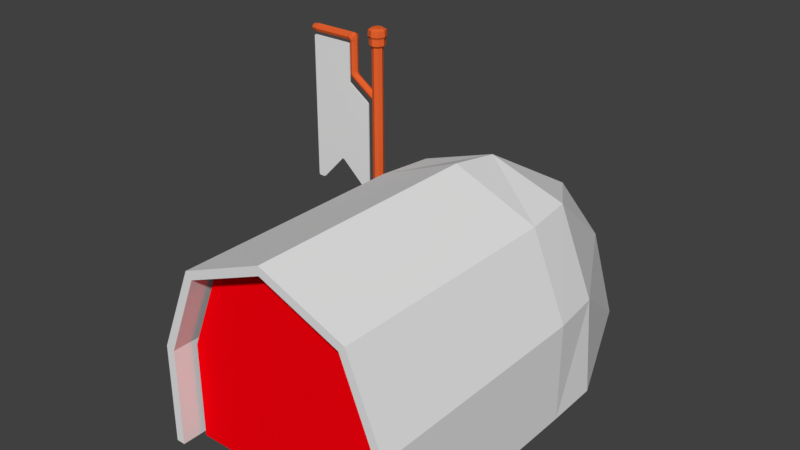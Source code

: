 # Source: casa.blend  (saved by Blender 2.79.0; exported with 4.5.12 LTS)
import bpy
from mathutils import Matrix  # noqa: F401  (used for matrix-valued properties, if any)

bpy.ops.wm.read_factory_settings(use_empty=True)
scene = bpy.context.scene
scene.name = 'Scene'

# ---- collections
col_collection_1 = bpy.data.collections.new('Collection 1'); scene.collection.children.link(col_collection_1)

# ---- materials (node trees are filled in below, after node groups)
mat_material = bpy.data.materials.new('Material')
mat_material.alpha_threshold = 0.0
mat_material.use_transparent_shadow = False
mat_material.diffuse_color = (1.0, 0.0, 0.004566, 1.0)
mat_material.roughness = 0.5
mat_material_001 = bpy.data.materials.new('Material.001')
mat_material_001.alpha_threshold = 0.0
mat_material_001.use_transparent_shadow = False
mat_material_001.diffuse_color = (0.8, 0.1236, 0.02935, 1.0)
mat_material_001.roughness = 0.5

# ---- material node trees

# ---- world
world_world = bpy.data.worlds.new('World'); scene.world = world_world
world_world.color = (0.05088, 0.05088, 0.05088)
world_world.use_sun_shadow = False
world_world.sun_shadow_jitter_overblur = 0.0
world_world.cycles.sampling_method = 'MANUAL'

# ---- meshes
me_cylinder_002 = bpy.data.meshes.new('Cylinder.002')
me_cylinder_002.from_pydata([(-0.8901, -1.791, -0.03256), (0.8888, -1.791, -0.8314), (-0.8888, -1.791, -0.8314), (0.8901, -1.791, -0.03256), (0.6285, -1.791, 0.6259), (2.809e-07, -1.791, 0.8928), (-0.6285, -1.791, 0.6259)], [], [(0, 2, 1, 3, 4, 5, 6)])
_uv = me_cylinder_002.uv_layers.new(name='UVMap')
_uv.uv.foreach_set('vector', [0.5367, 0.0, 1.0, 0.000767, 1.0, 0.9992, 0.5367, 1.0, 0.1548, 0.853, 0.0, 0.5, 0.1548, 0.147])
me_cylinder_002.materials.append(mat_material)
me_cylinder_002.use_remesh_preserve_volume = False
me_cylinder_002.use_remesh_preserve_attributes = False
me_cylinder_002.use_mirror_vertex_groups = False
me_cylinder_002.update()
me_plane = bpy.data.meshes.new('Plane')
me_plane.from_pydata([(-2.621, -0.3631, 1.193e-07), (2.948, -0.3678, -1.477e-07), (-2.614, 2.013, -1.062e-07), (2.943, 1.287, -1.473e-07), (2.902, -0.3825, -1.473e-07), (2.902, 1.3, -1.473e-07), (-2.619, -0.08997, 1.245e-07), (2.963, 1.244, -1.482e-07), (2.902, 1.244, -1.473e-07), (-2.638, -0.3213, 1.243e-07), (2.963, -0.3213, -1.482e-07), (2.902, -0.3213, -1.473e-07), (1.496, 1.3, -3.755e-08), (1.496, -0.3825, -3.755e-08), (1.496, 1.244, -3.755e-08), (1.496, -0.3213, -3.755e-08), (-2.615, 2.153, -1.518e-07), (0.8805, 2.161, -3.646e-07), (0.92, 2.124, -3.495e-07), (-2.638, 2.124, -1.441e-07), (1.432, 1.3, -3.504e-08), (1.432, 1.244, -3.504e-08), (1.432, -0.3213, -3.504e-08), (1.432, -0.3825, -3.504e-08), (0.8309, 2.173, -3.65e-07), (0.8649, 2.124, -3.463e-07), (-1.626, 0.9243, 8.114e-08), (-1.628, 0.8466, 9.433e-08), (-1.624, -0.3213, 8.463e-08), (-1.774, 2.173, -2.112e-07), (-1.766, 2.124, -1.945e-07), (-1.624, -0.3825, 8.463e-08), (-2.586, -0.04419, 1.223e-07), (-2.586, -0.3213, 1.223e-07), (-2.586, -0.3825, 1.223e-07), (2.963, 0.8843, -1.482e-07), (2.902, 0.8843, -1.473e-07), (-2.638, -0.1463, 1.243e-07), (1.496, 0.8843, -3.755e-08), (1.432, 0.8843, -3.504e-08), (-1.624, 0.602, 8.463e-08), (-2.586, -0.1079, 1.223e-07), (-2.568, 1.951, -9.935e-08), (-2.578, 2.173, -1.638e-07), (-2.578, 2.124, -1.476e-07), (-2.638, 2.063, -1.244e-07), (1.285, 1.601, -1.516e-07), (1.225, 1.601, -1.488e-07), (-1.676, 1.356, -1.74e-08), (-2.571, 2.014, -1.17e-07), (-2.621, -0.3631, -0.044), (2.948, -0.3678, -0.044), (-2.614, 2.013, -0.044), (2.943, 1.287, -0.044), (2.902, -0.3825, -0.044), (2.902, 1.3, -0.044), (-2.619, -0.08997, -0.044), (2.963, 1.244, -0.044), (2.902, 1.244, -0.044), (-2.638, -0.3213, -0.044), (2.963, -0.3213, -0.044), (2.902, -0.3213, -0.044), (1.496, 1.3, -0.044), (1.496, -0.3825, -0.044), (1.496, 1.244, -0.044), (1.496, -0.3213, -0.044), (-2.615, 2.153, -0.044), (0.8805, 2.161, -0.044), (0.92, 2.124, -0.044), (-2.638, 2.124, -0.044), (1.432, 1.3, -0.044), (1.432, 1.244, -0.044), (1.432, -0.3213, -0.044), (1.432, -0.3825, -0.044), (0.8309, 2.173, -0.044), (0.8649, 2.124, -0.044), (-1.626, 0.9243, -0.044), (-1.628, 0.8466, -0.044), (-1.624, -0.3213, -0.044), (-1.774, 2.173, -0.044), (-1.766, 2.124, -0.044), (-1.624, -0.3825, -0.044), (-2.586, -0.04419, -0.044), (-2.586, -0.3213, -0.044), (-2.586, -0.3825, -0.044), (2.963, 0.8843, -0.044), (2.902, 0.8843, -0.044), (-2.638, -0.1463, -0.044), (1.496, 0.8843, -0.044), (1.432, 0.8843, -0.044), (-1.624, 0.602, -0.044), (-2.586, -0.1079, -0.044), (-2.568, 1.951, -0.044), (-2.578, 2.173, -0.044), (-2.578, 2.124, -0.044), (-2.638, 2.063, -0.044), (1.285, 1.601, -0.044), (1.225, 1.601, -0.044), (-1.676, 1.356, -0.044), (-2.571, 2.014, -0.044)], [], [(8, 7, 3, 5), (14, 8, 5, 12), (38, 36, 8, 14), (36, 35, 7, 8), (4, 1, 10, 11), (13, 4, 11, 15), (23, 13, 15, 22), (39, 38, 14, 21), (21, 14, 12, 20), (25, 18, 17, 24), (47, 46, 18, 25), (48, 47, 25, 30), (30, 25, 24, 29), (27, 21, 20, 26), (40, 39, 21, 27), (31, 23, 22, 28), (34, 31, 28, 33), (41, 40, 27, 32), (37, 41, 32, 6), (44, 30, 29, 43), (49, 48, 30, 44), (0, 34, 33, 9), (9, 33, 41, 37), (33, 28, 40, 41), (28, 22, 39, 40), (22, 15, 38, 39), (11, 10, 35, 36), (15, 11, 36, 38), (45, 49, 44, 19), (19, 44, 43, 16), (2, 42, 49, 45), (42, 26, 48, 49), (26, 20, 47, 48), (20, 12, 46, 47), (58, 55, 53, 57), (64, 62, 55, 58), (88, 64, 58, 86), (86, 58, 57, 85), (54, 61, 60, 51), (63, 65, 61, 54), (73, 72, 65, 63), (89, 71, 64, 88), (71, 70, 62, 64), (75, 74, 67, 68), (97, 75, 68, 96), (98, 80, 75, 97), (80, 79, 74, 75), (77, 76, 70, 71), (90, 77, 71, 89), (81, 78, 72, 73), (84, 83, 78, 81), (91, 82, 77, 90), (87, 56, 82, 91), (94, 93, 79, 80), (99, 94, 80, 98), (50, 59, 83, 84), (59, 87, 91, 83), (83, 91, 90, 78), (78, 90, 89, 72), (72, 89, 88, 65), (61, 86, 85, 60), (65, 88, 86, 61), (95, 69, 94, 99), (69, 66, 93, 94), (52, 95, 99, 92), (92, 99, 98, 76), (76, 98, 97, 70), (70, 97, 96, 62), (0, 9, 59, 50), (1, 4, 54, 51), (3, 7, 57, 53), (42, 2, 52, 92), (4, 13, 63, 54), (5, 3, 53, 55), (32, 27, 77, 82), (7, 35, 85, 57), (6, 32, 82, 56), (9, 37, 87, 59), (10, 1, 51, 60), (12, 5, 55, 62), (13, 23, 73, 63), (16, 43, 93, 66), (17, 18, 68, 67), (2, 45, 95, 52), (18, 46, 96, 68), (19, 16, 66, 69), (23, 31, 81, 73), (24, 17, 67, 74), (29, 24, 74, 79), (31, 34, 84, 81), (27, 26, 76, 77), (34, 0, 50, 84), (35, 10, 60, 85), (37, 6, 56, 87), (26, 42, 92, 76), (43, 29, 79, 93), (45, 19, 69, 95), (46, 12, 62, 96)])
_uv = me_plane.uv_layers.new(name='UVMap')
_uv.uv.foreach_set('vector', [0.267, 0.1353, 0.2667, 0.127, 0.2731, 0.1294, 0.2751, 0.135, 0.2738, 0.3266, 0.267, 0.1353, 0.2751, 0.135, 0.2819, 0.3263, 0.222, 0.3284, 0.2152, 0.1372, 0.267, 0.1353, 0.2738, 0.3266, 0.2152, 0.1372, 0.2149, 0.1288, 0.2667, 0.127, 0.267, 0.1353, 0.03265, 0.1436, 0.03455, 0.1372, 0.04117, 0.135, 0.04147, 0.1433, 0.03945, 0.3349, 0.03265, 0.1436, 0.04147, 0.1433, 0.04826, 0.3346, 0.03975, 0.3436, 0.03945, 0.3349, 0.04826, 0.3346, 0.04857, 0.3433, 0.2223, 0.3371, 0.222, 0.3284, 0.2738, 0.3266, 0.2741, 0.3353, 0.2741, 0.3353, 0.2738, 0.3266, 0.2819, 0.3263, 0.2822, 0.335, 0.4037, 0.4079, 0.4034, 0.4004, 0.409, 0.4056, 0.411, 0.4123, 0.3266, 0.3616, 0.3263, 0.3534, 0.4034, 0.4004, 0.4037, 0.4079, 0.3053, 0.7575, 0.3266, 0.3616, 0.4037, 0.4079, 0.4164, 0.7657, 0.4164, 0.7657, 0.4037, 0.4079, 0.411, 0.4123, 0.4236, 0.7666, 0.2317, 0.7536, 0.2741, 0.3353, 0.2822, 0.335, 0.2429, 0.7529, 0.1964, 0.7543, 0.2223, 0.3371, 0.2741, 0.3353, 0.2317, 0.7536, 0.05453, 0.7594, 0.03975, 0.3436, 0.04857, 0.3433, 0.06334, 0.759, 0.05917, 0.8902, 0.05453, 0.7594, 0.06334, 0.759, 0.06799, 0.8899, 0.09875, 0.8888, 0.1964, 0.7543, 0.2317, 0.7536, 0.1079, 0.8885, 0.09347, 0.8961, 0.09875, 0.8888, 0.1079, 0.8885, 0.1015, 0.8932, 0.4203, 0.8762, 0.4164, 0.7657, 0.4236, 0.7666, 0.4274, 0.876, 0.4045, 0.8759, 0.3053, 0.7575, 0.4164, 0.7657, 0.4203, 0.8762, 0.06214, 0.8948, 0.05917, 0.8902, 0.06799, 0.8899, 0.06824, 0.897, 0.06824, 0.897, 0.06799, 0.8899, 0.09875, 0.8888, 0.09347, 0.8961, 0.06799, 0.8899, 0.06334, 0.759, 0.1964, 0.7543, 0.09875, 0.8888, 0.06334, 0.759, 0.04857, 0.3433, 0.2223, 0.3371, 0.1964, 0.7543, 0.04857, 0.3433, 0.04826, 0.3346, 0.222, 0.3284, 0.2223, 0.3371, 0.04147, 0.1433, 0.04117, 0.135, 0.2149, 0.1288, 0.2152, 0.1372, 0.04826, 0.3346, 0.04147, 0.1433, 0.2152, 0.1372, 0.222, 0.3284, 0.4119, 0.8848, 0.4045, 0.8759, 0.4203, 0.8762, 0.4206, 0.8845, 0.4206, 0.8845, 0.4203, 0.8762, 0.4274, 0.876, 0.4247, 0.8811, 0.4046, 0.8817, 0.3954, 0.8758, 0.4045, 0.8759, 0.4119, 0.8848, 0.3954, 0.8758, 0.2429, 0.7529, 0.3053, 0.7575, 0.4045, 0.8759, 0.2429, 0.7529, 0.2822, 0.335, 0.3266, 0.3616, 0.3053, 0.7575, 0.2822, 0.335, 0.2819, 0.3263, 0.3263, 0.3534, 0.3266, 0.3616, 0.8242, 0.9891, 0.8348, 0.9891, 0.8324, 0.9965, 0.8242, 1.0, 0.8242, 0.7381, 0.8348, 0.7381, 0.8348, 0.9891, 0.8242, 0.9891, 0.7562, 0.7381, 0.8242, 0.7381, 0.8242, 0.9891, 0.7562, 0.9891, 0.7562, 0.9891, 0.8242, 0.9891, 0.8242, 1.0, 0.7562, 1.0, 0.5166, 0.9891, 0.5282, 0.9891, 0.5282, 1.0, 0.5194, 0.9974, 0.5166, 0.7381, 0.5282, 0.7381, 0.5282, 0.9891, 0.5166, 0.9891, 0.5166, 0.7267, 0.5282, 0.7267, 0.5282, 0.7381, 0.5166, 0.7381, 0.7562, 0.7267, 0.8242, 0.7267, 0.8242, 0.7381, 0.7562, 0.7381, 0.8242, 0.7267, 0.8348, 0.7267, 0.8348, 0.7381, 0.8242, 0.7381, 0.9906, 0.6254, 1.0, 0.6194, 0.9977, 0.6282, 0.9906, 0.6353, 0.8918, 0.6896, 0.9906, 0.6254, 0.9906, 0.6353, 0.8918, 0.7005, 0.8455, 0.1718, 0.9906, 0.1558, 0.9906, 0.6254, 0.8918, 0.6896, 0.9906, 0.1558, 1.0, 0.1543, 1.0, 0.6194, 0.9906, 0.6254, 0.7491, 0.1803, 0.7638, 0.1807, 0.8348, 0.7267, 0.8242, 0.7267, 0.7028, 0.181, 0.7491, 0.1803, 0.8242, 0.7267, 0.7562, 0.7267, 0.5166, 0.181, 0.5282, 0.181, 0.5282, 0.7267, 0.5166, 0.7267, 0.5166, 0.009294, 0.5282, 0.009294, 0.5282, 0.181, 0.5166, 0.181, 0.5686, 0.009294, 0.5806, 0.009294, 0.7491, 0.1803, 0.7028, 0.181, 0.5613, 0.0, 0.572, 0.003472, 0.5806, 0.009294, 0.5686, 0.009294, 0.9906, 0.01083, 1.0, 0.01072, 1.0, 0.1543, 0.9906, 0.1558, 0.9699, 0.01194, 0.9906, 0.01083, 0.9906, 0.1558, 0.8455, 0.1718, 0.5203, 0.003106, 0.5282, 0.0, 0.5282, 0.009294, 0.5166, 0.009294, 0.5282, 0.0, 0.5613, 0.0, 0.5686, 0.009294, 0.5282, 0.009294, 0.5282, 0.009294, 0.5686, 0.009294, 0.7028, 0.181, 0.5282, 0.181, 0.5282, 0.181, 0.7028, 0.181, 0.7562, 0.7267, 0.5282, 0.7267, 0.5282, 0.7267, 0.7562, 0.7267, 0.7562, 0.7381, 0.5282, 0.7381, 0.5282, 0.9891, 0.7562, 0.9891, 0.7562, 1.0, 0.5282, 1.0, 0.5282, 0.7381, 0.7562, 0.7381, 0.7562, 0.9891, 0.5282, 0.9891, 0.9792, -5.96e-08, 0.9906, -5.96e-08, 0.9906, 0.01083, 0.9699, 0.01194, 0.9906, -5.96e-08, 0.9961, 0.004202, 1.0, 0.01072, 0.9906, 0.01083, 0.9697, 0.004385, 0.9792, -5.96e-08, 0.9699, 0.01194, 0.958, 0.01258, 0.958, 0.01258, 0.9699, 0.01194, 0.8455, 0.1718, 0.7638, 0.1807, 0.7638, 0.1807, 0.8455, 0.1718, 0.8918, 0.6896, 0.8348, 0.7267, 0.8348, 0.7267, 0.8918, 0.6896, 0.8918, 0.7005, 0.8348, 0.7381, 0.01664, 0.7229, 0.01664, 0.7288, 0.008321, 0.7288, 0.008321, 0.7229, 0.03329, 0.006219, 0.03329, 0.01442, 0.02496, 0.01442, 0.02496, 0.006219, 0.02496, 0.09381, 0.02496, 0.1011, 0.01664, 0.1011, 0.01664, 0.09381, 0.008321, 0.9915, 0.008321, 1.0, 0.0, 1.0, 0.0, 0.9915, 0.03329, 0.01442, 0.03329, 0.2653, 0.02496, 0.2653, 0.02496, 0.01442, 0.01664, 0.7152, 0.01664, 0.7229, 0.008321, 0.7229, 0.008321, 0.7152, 0.01664, 0.7784, 0.01664, 0.9869, 0.008321, 0.9869, 0.008321, 0.7784, 0.02496, 0.1011, 0.02496, 0.165, 0.01664, 0.165, 0.01664, 0.1011, 0.01664, 0.7688, 0.01664, 0.7784, 0.008321, 0.7784, 0.008321, 0.7688, 0.01664, 0.7288, 0.01664, 0.7581, 0.008321, 0.7581, 0.008321, 0.7288, 0.02496, 0.3791, 0.02496, 0.3876, 0.01664, 0.3876, 0.01664, 0.3791, 0.01664, 0.4698, 0.01664, 0.7152, 0.008321, 0.7152, 0.008321, 0.4698, 0.03329, 0.2653, 0.03329, 0.2767, 0.02496, 0.2767, 0.02496, 0.2653, 0.01664, 0.0705, 0.01664, 0.06482, 0.02496, 0.06482, 0.02496, 0.0705, 0.02496, 0.9917, 0.02496, 1.0, 0.01664, 1.0, 0.01664, 0.9917, 0.01664, 0.09381, 0.01664, 0.08693, 0.02496, 0.08693, 0.02496, 0.09381, 0.008321, 0.6817, 0.008321, 0.7679, 0.0, 0.7679, 0.0, 0.6817, 0.01664, 0.07681, 0.01664, 0.0705, 0.02496, 0.0705, 0.02496, 0.07681, 0.03329, 0.2767, 0.03329, 0.8221, 0.02496, 0.8221, 0.02496, 0.2767, 0.02496, 0.9826, 0.02496, 0.9917, 0.01664, 0.9917, 0.01664, 0.9826, 0.02496, 0.528, 0.02496, 0.9826, 0.01664, 0.9826, 0.01664, 0.528, 0.03329, 0.8221, 0.03329, 0.9937, 0.02496, 0.9937, 0.02496, 0.8221, 0.01664, 0.9869, 0.01664, 1.0, 0.008321, 1.0, 0.008321, 0.9869, 0.03329, 0.9937, 0.03329, 1.0, 0.02496, 1.0, 0.02496, 0.9937, 0.02496, 0.165, 0.02496, 0.3791, 0.01664, 0.3791, 0.01664, 0.165, 0.01664, 0.7581, 0.01664, 0.7688, 0.008321, 0.7688, 0.008321, 0.7581, 0.008321, 0.8176, 0.008321, 0.9915, 0.0, 0.9915, 0.0, 0.8176, 0.02496, 0.3876, 0.02496, 0.528, 0.01664, 0.528, 0.01664, 0.3876, 0.01664, 0.08693, 0.01664, 0.07681, 0.02496, 0.07681, 0.02496, 0.08693, 0.008321, 0.7679, 0.008321, 0.8176, 0.0, 0.8176, 0.0, 0.7679])
me_plane.use_remesh_preserve_volume = False
me_plane.use_remesh_preserve_attributes = False
me_plane.use_mirror_vertex_groups = False
me_plane.update()
me_cylinder_001 = bpy.data.meshes.new('Cylinder.001')
me_cylinder_001.from_pydata([(-4.962e-08, 0.03705, -0.7163), (-4.969e-08, 0.04724, 1.842), (0.0262, 0.0262, -0.7163), (0.0334, 0.0334, 1.842), (0.03705, 6.963e-09, -0.7163), (0.04724, 6.317e-09, 1.842), (0.0262, -0.0262, -0.7163), (0.0334, -0.0334, 1.842), (-5.286e-08, -0.03705, -0.7163), (-5.382e-08, -0.04724, 1.842), (-0.0262, -0.0262, -0.7163), (-0.0334, -0.0334, 1.842), (-0.03705, 9.024e-09, -0.7163), (-0.04724, 8.945e-09, 1.842), (-0.0262, 0.0262, -0.7163), (-0.0334, 0.0334, 1.842), (-4.969e-08, 0.04724, 1.682), (0.0334, 0.0334, 1.682), (0.04724, 6.317e-09, 1.682), (0.0334, -0.0334, 1.682), (-5.382e-08, -0.04724, 1.682), (-0.0334, -0.0334, 1.682), (-0.04724, 8.945e-09, 1.682), (-0.0334, 0.0334, 1.682), (-4.984e-08, 0.06831, 1.704), (0.0483, 0.0483, 1.704), (0.06831, 4.98e-09, 1.704), (0.0483, -0.0483, 1.704), (-5.581e-08, -0.06831, 1.704), (-0.0483, -0.0483, 1.704), (-0.06831, 8.781e-09, 1.704), (-0.0483, 0.0483, 1.704), (-4.919e-08, 0.07419, 1.826), (0.05246, 0.05246, 1.826), (0.07419, 4.607e-09, 1.826), (0.05246, -0.05246, 1.826), (-5.568e-08, -0.07419, 1.826), (-0.05246, -0.05246, 1.826), (-0.07419, 8.735e-09, 1.826), (-0.05246, 0.05246, 1.826), (0.04695, 0.04695, 1.759), (0.0664, 5.161e-09, 1.759), (0.04695, -0.04695, 1.759), (-5.55e-08, -0.0664, 1.759), (-0.04695, -0.04695, 1.759), (-0.0664, 8.855e-09, 1.759), (-0.04695, 0.04695, 1.759), (-4.969e-08, 0.0664, 1.759), (-4.932e-08, 0.07799, 1.778), (0.05515, 0.05515, 1.778), (0.07799, 4.415e-09, 1.778), (0.05515, -0.05515, 1.778), (-5.614e-08, -0.07799, 1.778), (-0.05515, -0.05515, 1.778), (-0.07799, 8.754e-09, 1.778), (-0.05515, 0.05515, 1.778), (0.0334, 0.0334, -0.6133), (0.04724, 6.317e-09, -0.6133), (0.0334, -0.0334, -0.6133), (-5.382e-08, -0.04724, -0.6133), (-0.0334, -0.0334, -0.6133), (-0.04724, 8.945e-09, -0.6133), (-0.0334, 0.0334, -0.6133), (-4.969e-08, 0.04724, -0.6133), (0.03036, 0.03036, -0.6307), (0.04294, 6.59e-09, -0.6307), (0.03036, -0.03036, -0.6307), (-5.347e-08, -0.04294, -0.6307), (-0.03036, -0.03036, -0.6307), (-0.04294, 8.978e-09, -0.6307), (-0.03036, 0.03036, -0.6307), (-4.972e-08, 0.04294, -0.6307), (0.03077, 0.03077, -0.703), (0.04352, 6.349e-09, -0.703), (0.03077, -0.03077, -0.703), (-5.339e-08, -0.04352, -0.703), (-0.03077, -0.03077, -0.703), (-0.04352, 8.77e-09, -0.703), (-0.03077, 0.03077, -0.703), (-4.958e-08, 0.04352, -0.703), (-3.678e-08, -0.2083, 1.411), (0.02526, -0.2185, 1.409), (-4.432e-08, 0.02702, 1.25), (-3.625e-08, -0.2056, 1.409), (0.02188, 0.02165, 1.243), (0.02188, -0.211, 1.401), (0.03095, 0.008661, 1.225), (0.03095, -0.224, 1.384), (0.02188, -0.004324, 1.208), (0.02188, -0.2369, 1.366), (-4.702e-08, -0.009703, 1.2), (-3.895e-08, -0.2423, 1.359), (-0.02188, -0.004324, 1.208), (-0.02188, -0.2369, 1.366), (-0.03095, 0.008661, 1.225), (-0.03095, -0.224, 1.384), (-0.02188, 0.02165, 1.243), (-0.02188, -0.211, 1.401), (0.03573, -0.2432, 1.403), (0.02526, -0.2678, 1.398), (-3.99e-08, -0.278, 1.395), (-0.02526, -0.2678, 1.398), (-0.03573, -0.2432, 1.403), (-0.02526, -0.2185, 1.409), (-3.679e-08, -0.214, 1.43), (-0.02383, -0.2239, 1.43), (-0.03369, -0.2477, 1.43), (-0.02383, -0.2715, 1.43), (-3.974e-08, -0.2814, 1.43), (0.02383, -0.2715, 1.43), (0.03369, -0.2477, 1.43), (0.02383, -0.2239, 1.43), (-3.679e-08, -0.214, 1.679), (-0.02383, -0.2239, 1.679), (-0.03369, -0.2477, 1.679), (-0.02383, -0.2715, 1.679), (-3.974e-08, -0.2814, 1.679), (0.02383, -0.2715, 1.679), (0.03369, -0.2477, 1.679), (0.02383, -0.2239, 1.679), (-3.582e-08, -0.2209, 1.742), (-0.03017, -0.2297, 1.733), (-0.04267, -0.2511, 1.712), (-0.03017, -0.2724, 1.691), (-3.955e-08, -0.2812, 1.682), (0.03017, -0.2724, 1.691), (0.04267, -0.2511, 1.712), (0.03017, -0.2297, 1.733), (-3.552e-08, -0.2842, 1.755), (-0.02552, -0.2842, 1.744), (-0.03609, -0.2842, 1.718), (-0.02552, -0.2842, 1.693), (-3.867e-08, -0.2842, 1.682), (0.02552, -0.2842, 1.693), (0.03609, -0.2842, 1.718), (0.02552, -0.2842, 1.744), (-3.645e-08, -0.6818, 1.745), (-0.01889, -0.6818, 1.737), (-0.02672, -0.6818, 1.718), (-0.01889, -0.6818, 1.7), (-3.879e-08, -0.6818, 1.692), (0.01889, -0.6818, 1.7), (0.02672, -0.6818, 1.718), (0.01889, -0.6818, 1.737), (0.02552, -0.6343, 1.693), (-3.867e-08, -0.6343, 1.682), (-0.02552, -0.6343, 1.693), (-0.03609, -0.6343, 1.718), (-0.02552, -0.6343, 1.744), (-3.552e-08, -0.6343, 1.755), (0.02552, -0.6343, 1.744), (0.03609, -0.6343, 1.718), (-3.542e-08, -0.249, 1.754), (0.03036, -0.2539, 1.744), (0.04294, -0.2657, 1.718), (0.03036, -0.2775, 1.693), (-3.917e-08, -0.2824, 1.682), (-0.03036, -0.2775, 1.693), (-0.04294, -0.2657, 1.718), (-0.03036, -0.2539, 1.744), (-3.963e-08, -0.2811, 1.68), (-0.02802, -0.2714, 1.685), (-0.03962, -0.248, 1.696), (-0.02802, -0.2246, 1.707), (0.02802, -0.2246, 1.707), (0.03962, -0.248, 1.696), (0.02802, -0.2714, 1.685), (-3.616e-08, -0.2149, 1.711)], [], [(32, 1, 3, 33), (33, 3, 5, 34), (34, 5, 7, 35), (35, 7, 9, 36), (36, 9, 11, 37), (37, 11, 13, 38), (3, 1, 15, 13, 11, 9, 7, 5), (38, 13, 15, 39), (39, 15, 1, 32), (0, 2, 4, 6, 8, 10, 12, 14), (62, 23, 16, 63), (61, 22, 23, 62), (60, 21, 22, 61), (59, 20, 21, 60), (58, 19, 20, 59), (57, 18, 19, 58), (56, 17, 18, 57), (63, 16, 17, 56), (23, 31, 24, 16), (22, 30, 31, 23), (21, 29, 30, 22), (20, 28, 29, 21), (19, 27, 28, 20), (18, 26, 27, 19), (17, 25, 26, 18), (16, 24, 25, 17), (55, 39, 32, 48), (54, 38, 39, 55), (53, 37, 38, 54), (52, 36, 37, 53), (51, 35, 36, 52), (50, 34, 35, 51), (49, 33, 34, 50), (48, 32, 33, 49), (24, 47, 40, 25), (25, 40, 41, 26), (26, 41, 42, 27), (27, 42, 43, 28), (28, 43, 44, 29), (29, 44, 45, 30), (30, 45, 46, 31), (31, 46, 47, 24), (47, 48, 49, 40), (40, 49, 50, 41), (41, 50, 51, 42), (42, 51, 52, 43), (43, 52, 53, 44), (44, 53, 54, 45), (45, 54, 55, 46), (46, 55, 48, 47), (71, 63, 56, 64), (64, 56, 57, 65), (65, 57, 58, 66), (66, 58, 59, 67), (67, 59, 60, 68), (68, 60, 61, 69), (69, 61, 62, 70), (70, 62, 63, 71), (78, 70, 71, 79), (77, 69, 70, 78), (76, 68, 69, 77), (75, 67, 68, 76), (74, 66, 67, 75), (73, 65, 66, 74), (72, 64, 65, 73), (79, 71, 64, 72), (0, 79, 72, 2), (2, 72, 73, 4), (4, 73, 74, 6), (6, 74, 75, 8), (8, 75, 76, 10), (10, 76, 77, 12), (12, 77, 78, 14), (14, 78, 79, 0), (80, 103, 105, 104), (91, 89, 99, 100), (82, 83, 85, 84), (102, 101, 107, 106), (97, 95, 102, 103), (84, 85, 87, 86), (100, 99, 109, 108), (89, 87, 98, 99), (86, 87, 89, 88), (81, 80, 104, 111), (85, 83, 80, 81), (88, 89, 91, 90), (101, 100, 108, 107), (95, 93, 101, 102), (90, 91, 93, 92), (110, 111, 119, 118), (87, 85, 81, 98), (92, 93, 95, 94), (93, 91, 100, 101), (103, 102, 106, 105), (94, 95, 97, 96), (99, 98, 110, 109), (83, 97, 103, 80), (96, 97, 83, 82), (82, 84, 86, 88, 90, 92, 94, 96), (98, 81, 111, 110), (161, 160, 124, 123), (108, 109, 117, 116), (106, 107, 115, 114), (104, 105, 113, 112), (111, 104, 112, 119), (109, 110, 118, 117), (107, 108, 116, 115), (105, 106, 114, 113), (153, 152, 128, 135), (163, 162, 122, 121), (165, 164, 127, 126), (160, 166, 125, 124), (162, 161, 123, 122), (167, 163, 121, 120), (164, 167, 120, 127), (166, 165, 126, 125), (145, 144, 141, 140), (155, 154, 134, 133), (157, 156, 132, 131), (159, 158, 130, 129), (154, 153, 135, 134), (156, 155, 133, 132), (158, 157, 131, 130), (152, 159, 129, 128), (143, 136, 137, 138, 139, 140, 141, 142), (147, 146, 139, 138), (149, 148, 137, 136), (150, 149, 136, 143), (144, 151, 142, 141), (146, 145, 140, 139), (148, 147, 138, 137), (151, 150, 143, 142), (134, 135, 150, 151), (129, 130, 147, 148), (131, 132, 145, 146), (133, 134, 151, 144), (135, 128, 149, 150), (128, 129, 148, 149), (130, 131, 146, 147), (132, 133, 144, 145), (120, 121, 159, 152), (122, 123, 157, 158), (124, 125, 155, 156), (126, 127, 153, 154), (121, 122, 158, 159), (123, 124, 156, 157), (125, 126, 154, 155), (127, 120, 152, 153), (117, 118, 165, 166), (119, 112, 167, 164), (112, 113, 163, 167), (114, 115, 161, 162), (116, 117, 166, 160), (118, 119, 164, 165), (113, 114, 162, 163), (115, 116, 160, 161)])
me_cylinder_001.materials.append(mat_material_001)
me_cylinder_001.use_remesh_preserve_volume = False
me_cylinder_001.use_remesh_preserve_attributes = False
me_cylinder_001.use_mirror_vertex_groups = False
me_cylinder_001.update()
me_cylinder = bpy.data.meshes.new('Cylinder')
me_cylinder.from_pydata([(-1.0, -1.791, 1.267e-07), (-1.0, 0.2088, 6.706e-08), (1.0, 0.2088, -0.8263), (1.0, -1.791, -0.8263), (-1.0, 0.2088, -0.8263), (-1.0, -1.791, -0.8263), (1.0, -1.791, -5.215e-08), (1.0, 0.2088, -1.118e-07), (0.7071, -1.791, 0.7071), (0.7071, 0.2088, 0.7071), (2.837e-07, -1.791, 1.0), (-6.992e-08, 0.2088, 1.0), (-0.7071, -1.791, 0.7071), (-0.7071, 0.2088, 0.7071), (7.128e-08, 0.6696, 0.9196), (-0.6465, 0.6696, 0.701), (-0.9396, 0.6696, -0.0149), (-0.992, 0.6696, -0.8263), (-0.2578, 1.303, 0.531), (-0.4148, 1.634, -0.0149), (-0.5181, 1.824, -0.8263), (0.2578, 1.303, 0.531), (0.4148, 1.634, -0.0149), (0.5181, 1.824, -0.8263), (0.6465, 0.6696, 0.701), (0.9396, 0.6696, -0.0149), (0.992, 0.6696, -0.8263), (-0.9274, -1.791, -0.01444), (-0.9276, 0.2049, -0.01496), (0.9261, 0.206, -0.8275), (0.926, -1.791, -0.8263), (-0.9261, 0.206, -0.8275), (-0.926, -1.791, -0.8263), (0.9274, -1.791, -0.01444), (0.9276, 0.2049, -0.01496), (0.6548, -1.791, 0.6548), (0.6547, 0.204, 0.6551), (2.837e-07, -1.791, 0.926), (-6.992e-08, 0.2045, 0.9261), (-0.6548, -1.791, 0.6548), (-0.6547, 0.204, 0.6551), (7.128e-08, 0.6489, 0.8486), (-0.5981, 0.6476, 0.6495), (-0.8708, 0.6489, -0.03259), (-0.9207, 0.651, -0.8326), (-0.2322, 1.255, 0.4816), (-0.3789, 1.575, -0.04092), (-0.4796, 1.763, -0.8421), (0.2322, 1.255, 0.4816), (0.3789, 1.575, -0.04092), (0.4796, 1.763, -0.8421), (0.5981, 0.6476, 0.6495), (0.8708, 0.6489, -0.03259), (0.9207, 0.651, -0.8326)], [], [(6, 7, 9, 8), (8, 9, 11, 10), (0, 1, 4, 5), (10, 11, 13, 12), (12, 13, 1, 0), (7, 6, 3, 2), (16, 15, 18, 19), (17, 16, 19, 20), (15, 14, 18), (19, 18, 21, 22), (4, 1, 16, 17), (20, 19, 22, 23), (18, 14, 21), (1, 13, 15, 16), (2, 26, 25, 7), (7, 25, 24, 9), (23, 22, 25, 26), (21, 14, 24), (13, 11, 14, 15), (9, 24, 14, 11), (22, 21, 24, 25), (33, 35, 36, 34), (35, 37, 38, 36), (27, 32, 31, 28), (37, 39, 40, 38), (39, 27, 28, 40), (34, 29, 30, 33), (43, 46, 45, 42), (44, 47, 46, 43), (42, 45, 41), (46, 49, 48, 45), (31, 44, 43, 28), (47, 50, 49, 46), (45, 48, 41), (28, 43, 42, 40), (29, 34, 52, 53), (34, 36, 51, 52), (50, 53, 52, 49), (48, 51, 41), (40, 42, 41, 38), (36, 38, 41, 51), (49, 52, 51, 48), (0, 5, 32, 27), (3, 6, 33, 30), (2, 3, 30, 29), (5, 4, 31, 32), (6, 8, 35, 33), (8, 10, 37, 35), (10, 12, 39, 37), (12, 0, 27, 39), (17, 20, 47, 44), (20, 23, 50, 47), (4, 17, 44, 31), (26, 2, 29, 53), (23, 26, 53, 50)])
_uv = me_cylinder.uv_layers.new(name='UVMap')
_uv.uv.foreach_set('vector', [0.5312, 0.491, 0.5312, 0.7203, 0.4435, 0.7203, 0.4435, 0.491, 0.4435, 0.491, 0.4435, 0.7203, 0.3557, 0.7203, 0.3557, 0.491, 0.1802, 0.491, 0.1802, 0.7203, 0.08544, 0.7203, 0.08544, 0.491, 0.3557, 0.491, 0.3557, 0.7203, 0.2679, 0.7203, 0.2679, 0.491, 0.2679, 0.491, 0.2679, 0.7203, 0.1802, 0.7203, 0.1802, 0.491, 0.5312, 0.7203, 0.5312, 0.491, 0.626, 0.491, 0.626, 0.7203, 0.8682, 0.1314, 0.9155, 0.2035, 0.8508, 0.2444, 0.7889, 0.2212, 0.7855, 0.08219, 0.8682, 0.1314, 0.7889, 0.2212, 0.7203, 0.1601, 0.9155, 0.2035, 0.9235, 0.275, 0.8508, 0.2444, 0.7889, 0.2212, 0.8508, 0.2444, 0.8478, 0.2944, 0.784, 0.3061, 0.8706, 0.0168, 0.908, 0.0665, 0.8682, 0.1314, 0.7855, 0.08219, 0.7203, 0.1601, 0.7889, 0.2212, 0.784, 0.3061, 0.7033, 0.3552, 0.8508, 0.2444, 0.9235, 0.275, 0.8478, 0.2944, 0.908, 0.0665, 0.966, 0.1789, 0.9155, 0.2035, 0.8682, 0.1314, 0.8361, 0.5154, 0.7601, 0.4436, 0.8461, 0.4086, 0.888, 0.4674, 0.888, 0.4674, 0.8461, 0.4086, 0.9048, 0.3446, 0.9511, 0.377, 0.7033, 0.3552, 0.784, 0.3061, 0.8461, 0.4086, 0.7601, 0.4436, 0.8478, 0.2944, 0.9235, 0.275, 0.9048, 0.3446, 0.966, 0.1789, 0.9748, 0.2796, 0.9235, 0.275, 0.9155, 0.2035, 0.9511, 0.377, 0.9048, 0.3446, 0.9235, 0.275, 0.9748, 0.2796, 0.784, 0.3061, 0.8478, 0.2944, 0.9048, 0.3446, 0.8461, 0.4086, 0.1516, 0.01811, 0.2461, 0.002587, 0.2781, 0.2275, 0.2092, 0.2561, 0.2461, 0.002587, 0.3384, -0.006341, 0.3438, 0.2184, 0.2781, 0.2275, 0.5255, 0.009901, 0.6332, 0.03183, 0.5718, 0.2954, 0.4796, 0.2494, 0.3384, -0.006341, 0.4308, -0.0014, 0.4097, 0.2245, 0.3438, 0.2184, 0.4308, -0.0014, 0.5255, 0.009901, 0.4796, 0.2494, 0.4097, 0.2245, 0.2092, 0.2561, 0.1183, 0.308, 0.04413, 0.04512, 0.1516, 0.01811, 0.4591, 0.2935, 0.3857, 0.3708, 0.3657, 0.316, 0.3959, 0.2629, 0.5406, 0.3498, 0.4193, 0.4611, 0.3857, 0.3708, 0.4591, 0.2935, 0.3959, 0.2629, 0.3657, 0.316, 0.3447, 0.2583, 0.3857, 0.3708, 0.3104, 0.3705, 0.3259, 0.3156, 0.3657, 0.316, 0.5718, 0.2954, 0.5406, 0.3498, 0.4591, 0.2935, 0.4796, 0.2494, 0.4193, 0.4611, 0.2858, 0.4683, 0.3104, 0.3705, 0.3857, 0.3708, 0.3657, 0.316, 0.3259, 0.3156, 0.3447, 0.2583, 0.4796, 0.2494, 0.4591, 0.2935, 0.3959, 0.2629, 0.4097, 0.2245, 0.1183, 0.308, 0.2092, 0.2561, 0.2323, 0.2992, 0.153, 0.3616, 0.2092, 0.2561, 0.2781, 0.2275, 0.2938, 0.2651, 0.2323, 0.2992, 0.2858, 0.4683, 0.153, 0.3616, 0.2323, 0.2992, 0.3104, 0.3705, 0.3259, 0.3156, 0.2938, 0.2651, 0.3447, 0.2583, 0.4097, 0.2245, 0.3959, 0.2629, 0.3447, 0.2583, 0.3438, 0.2184, 0.2781, 0.2275, 0.3438, 0.2184, 0.3447, 0.2583, 0.2938, 0.2651, 0.3104, 0.3705, 0.2323, 0.2992, 0.2938, 0.2651, 0.3259, 0.3156, 0.1814, 0.7539, 0.2761, 0.752, 0.2763, 0.7605, 0.1832, 0.7622, 0.2807, 0.9813, 0.186, 0.9832, 0.1875, 0.9748, 0.2806, 0.9728, 0.9627, 0.7194, 0.9694, 0.9487, 0.9609, 0.9489, 0.9542, 0.72, 0.713, 0.9475, 0.7217, 0.7183, 0.7302, 0.719, 0.7215, 0.9478, 0.186, 0.9832, 0.1043, 0.9512, 0.1101, 0.9451, 0.1875, 0.9748, 0.1043, 0.9512, 0.06907, 0.8709, 0.07755, 0.8707, 0.1101, 0.9451, 0.06907, 0.8709, 0.101, 0.7891, 0.1071, 0.795, 0.07755, 0.8707, 0.101, 0.7891, 0.1814, 0.7539, 0.1832, 0.7622, 0.1071, 0.795, 0.7246, 0.6656, 0.7836, 0.5352, 0.788, 0.5425, 0.7328, 0.668, 0.7836, 0.5352, 0.9025, 0.5358, 0.898, 0.543, 0.788, 0.5425, 0.7217, 0.7183, 0.7246, 0.6656, 0.7328, 0.668, 0.7302, 0.719, 0.9603, 0.6666, 0.9627, 0.7194, 0.9542, 0.72, 0.9521, 0.669, 0.9025, 0.5358, 0.9603, 0.6666, 0.9521, 0.669, 0.898, 0.543])
me_cylinder.use_remesh_preserve_volume = False
me_cylinder.use_remesh_preserve_attributes = False
me_cylinder.use_mirror_vertex_groups = False
me_cylinder.update()

# ---- objects
ob_cylinder_002 = bpy.data.objects.new('Cylinder.002', me_cylinder_002)
ob_plane = bpy.data.objects.new('Plane', me_plane)
ob_cylinder_001 = bpy.data.objects.new('Cylinder.001', me_cylinder_001)
ob_cylinder = bpy.data.objects.new('Cylinder', me_cylinder)

# ---- transforms, parenting, visibility, modifiers, constraints
ob_cylinder_002.location = (0.0, -0.8022, 0.0)
ob_cylinder_002.lineart.crease_threshold = 0.0
ob_plane.location = (-1.666, -0.4085, 0.8712)
ob_plane.rotation_euler = (4.712, 1.571, 0.0)
ob_plane.scale = (-0.2262, -0.2262, -0.2262)
ob_plane.lineart.crease_threshold = 0.0
ob_cylinder_001.location = (-1.069, -0.4085, -0.1109)
ob_cylinder_001.rotation_euler = (4.657e-10, -4.657e-10, -1.571)
ob_cylinder_001.lineart.crease_threshold = 0.0
ob_cylinder.location = (0.0, -0.98, 0.0)
ob_cylinder.lineart.crease_threshold = 0.0

# ---- collection membership
col_collection_1.objects.link(ob_cylinder_002)
col_collection_1.objects.link(ob_plane)
col_collection_1.objects.link(ob_cylinder_001)
col_collection_1.objects.link(ob_cylinder)

# ---- scene / render settings (as saved in the file)
scene.frame_start = 1; scene.frame_end = 250; scene.frame_set(1)
scene.render.engine = 'BLENDER_EEVEE_NEXT'
scene.render.resolution_percentage = 50
scene.render.dither_intensity = 0.0
scene.cycles.use_denoising = False
scene.cycles.samples = 128
scene.cycles.sampling_pattern = 'TABULATED_SOBOL'
scene.cycles.light_sampling_threshold = 0.0
scene.cycles.use_adaptive_sampling = False
scene.cycles.use_light_tree = False
scene.cycles.blur_glossy = 0.0
scene.cycles.sample_clamp_indirect = 0.0
scene.view_settings.view_transform = 'Standard'
bpy.context.view_layer.update()

# ---- added for rendering (the .blend has no active camera and no usable light): camera, sun
cam_auto = bpy.data.cameras.new('AutoCamera')
cam_auto.lens = 50.0
cam_auto.sensor_width = 36.0
cam_auto.clip_end = 1000.0
ob_auto_camera = bpy.data.objects.new('AutoCamera', cam_auto)
scene.collection.objects.link(ob_auto_camera)
ob_auto_camera.location = (4.45498, -6.76137, 4.30952)
ob_auto_camera.rotation_euler = (1.09748, -7.21219e-08, 0.694738)
scene.camera = ob_auto_camera
light_auto_sun = bpy.data.lights.new('AutoSun', 'SUN')
light_auto_sun.energy = 3.0
light_auto_sun.angle = 0.0523599
ob_auto_sun = bpy.data.objects.new('AutoSun', light_auto_sun)
scene.collection.objects.link(ob_auto_sun)
ob_auto_sun.rotation_euler = (0.872665, 0.174533, 0.523599)
bpy.context.view_layer.update()
